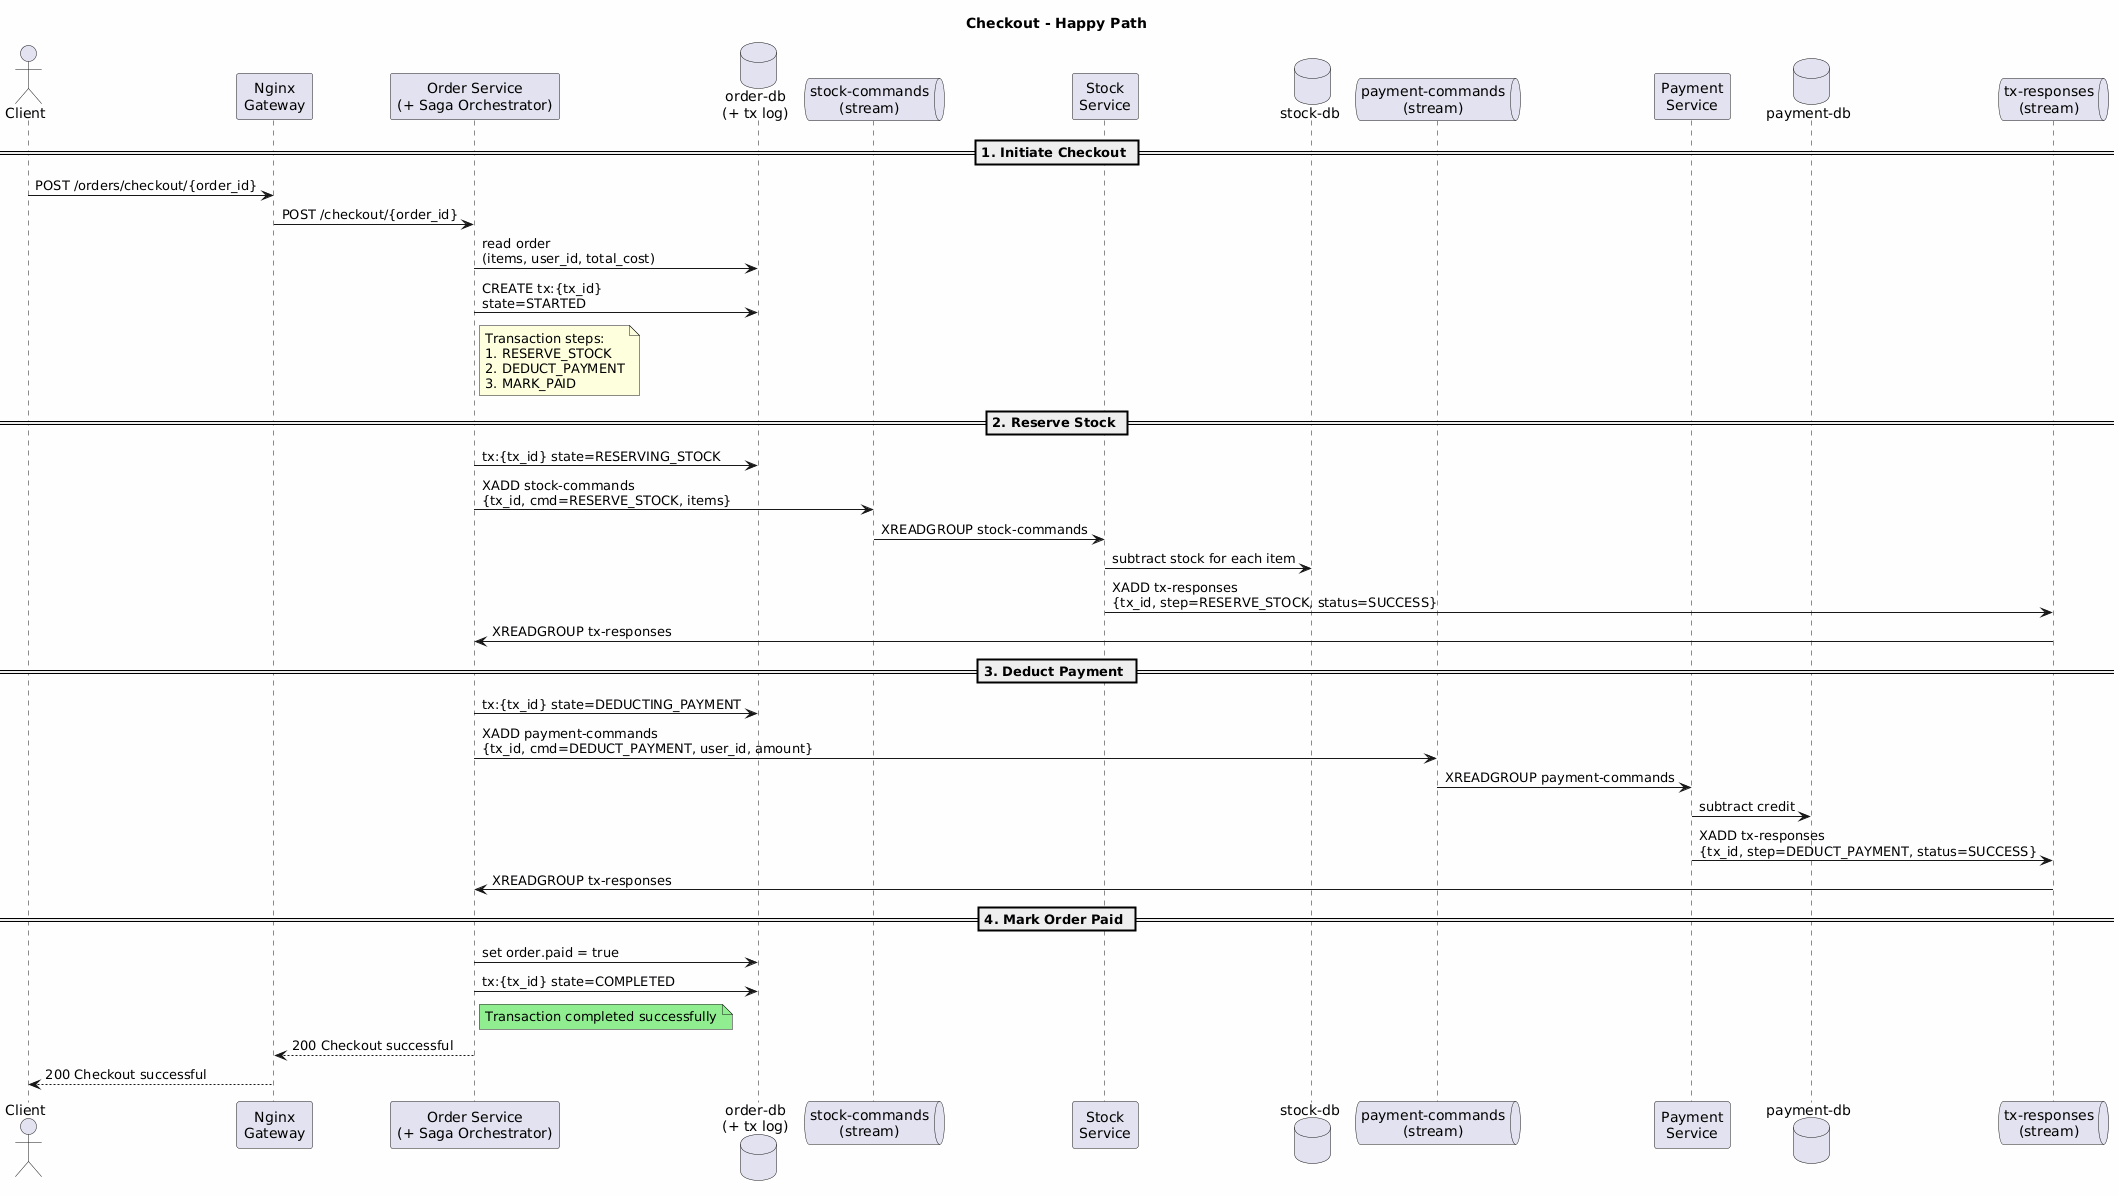

The diagram above was rendered by PlantUML. Its source (embedded in the PNG):
@startuml
skinparam backgroundColor #FEFEFE
skinparam shadowing false

title Checkout - Happy Path

actor Client
participant "Nginx\nGateway" as GW
participant "Order Service\n(+ Saga Orchestrator)" as Order
database "order-db\n(+ tx log)" as OrderDB
queue "stock-commands\n(stream)" as SCS
participant "Stock\nService" as Stock
database "stock-db" as StockDB
queue "payment-commands\n(stream)" as PCS
participant "Payment\nService" as Payment
database "payment-db" as PayDB
queue "tx-responses\n(stream)" as SRS

== 1. Initiate Checkout ==
Client -> GW : POST /orders/checkout/{order_id}
GW -> Order : POST /checkout/{order_id}
Order -> OrderDB : read order\n(items, user_id, total_cost)
Order -> OrderDB : CREATE tx:{tx_id}\nstate=STARTED
note right of Order : Transaction steps:\n1. RESERVE_STOCK\n2. DEDUCT_PAYMENT\n3. MARK_PAID

== 2. Reserve Stock ==
Order -> OrderDB : tx:{tx_id} state=RESERVING_STOCK
Order -> SCS : XADD stock-commands\n{tx_id, cmd=RESERVE_STOCK, items}
SCS -> Stock : XREADGROUP stock-commands
Stock -> StockDB : subtract stock for each item
Stock -> SRS : XADD tx-responses\n{tx_id, step=RESERVE_STOCK, status=SUCCESS}
SRS -> Order : XREADGROUP tx-responses

== 3. Deduct Payment ==
Order -> OrderDB : tx:{tx_id} state=DEDUCTING_PAYMENT
Order -> PCS : XADD payment-commands\n{tx_id, cmd=DEDUCT_PAYMENT, user_id, amount}
PCS -> Payment : XREADGROUP payment-commands
Payment -> PayDB : subtract credit
Payment -> SRS : XADD tx-responses\n{tx_id, step=DEDUCT_PAYMENT, status=SUCCESS}
SRS -> Order : XREADGROUP tx-responses

== 4. Mark Order Paid ==
Order -> OrderDB : set order.paid = true
Order -> OrderDB : tx:{tx_id} state=COMPLETED
note right of Order #LightGreen : Transaction completed successfully

Order --> GW : 200 Checkout successful
GW --> Client : 200 Checkout successful
@enduml